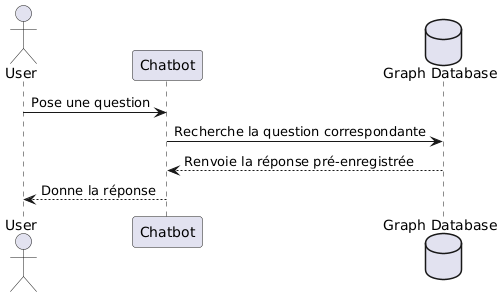

The diagram above was rendered by PlantUML. Its source (embedded in the PNG):
@startuml
actor User as U
participant "Chatbot" as C
database "Graph Database" as DB

U -> C: Pose une question
C -> DB: Recherche la question correspondante
DB --> C: Renvoie la réponse pré-enregistrée
C --> U: Donne la réponse
@enduml